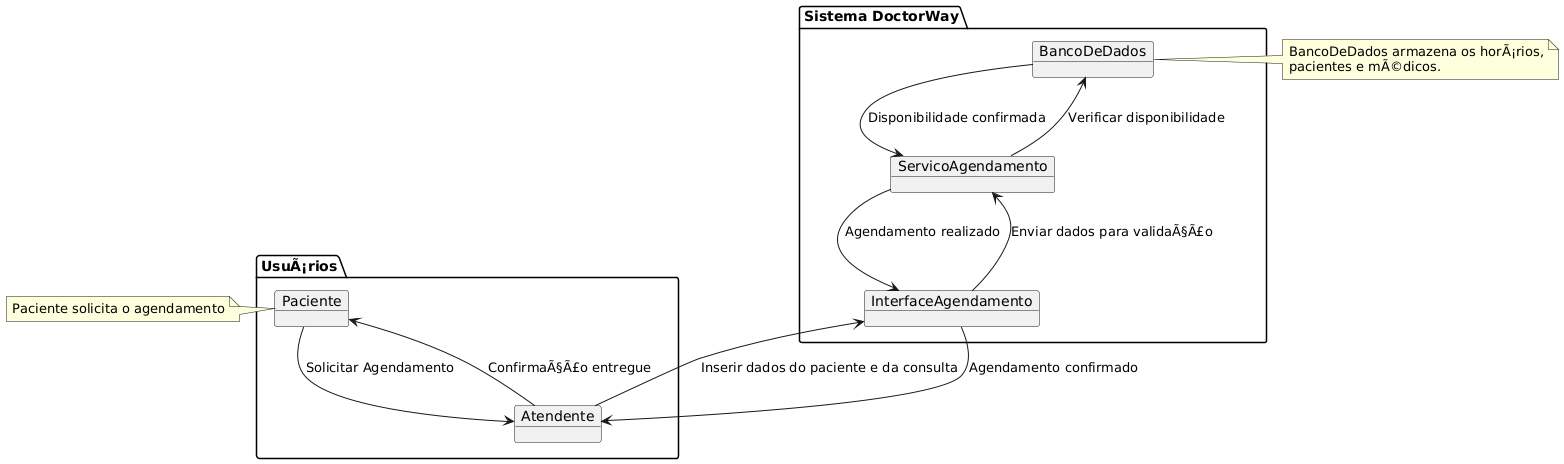

The diagram above was rendered by PlantUML. Its source (embedded in the PNG):
@startuml
package "UsuÃ¡rios" {
    object Paciente
    object Atendente
}

package "Sistema DoctorWay" {
    object InterfaceAgendamento
    object ServicoAgendamento
    object BancoDeDados
}

Paciente --> Atendente : Solicitar Agendamento
Atendente --> InterfaceAgendamento : Inserir dados do paciente e da consulta
InterfaceAgendamento --> ServicoAgendamento : Enviar dados para validaÃ§Ã£o
ServicoAgendamento --> BancoDeDados : Verificar disponibilidade
BancoDeDados --> ServicoAgendamento : Disponibilidade confirmada
ServicoAgendamento --> InterfaceAgendamento : Agendamento realizado
InterfaceAgendamento --> Atendente : Agendamento confirmado
Atendente --> Paciente : ConfirmaÃ§Ã£o entregue

note left of Paciente
  Paciente solicita o agendamento
end note

note right of BancoDeDados
  BancoDeDados armazena os horÃ¡rios,
  pacientes e mÃ©dicos.
end note
@enduml